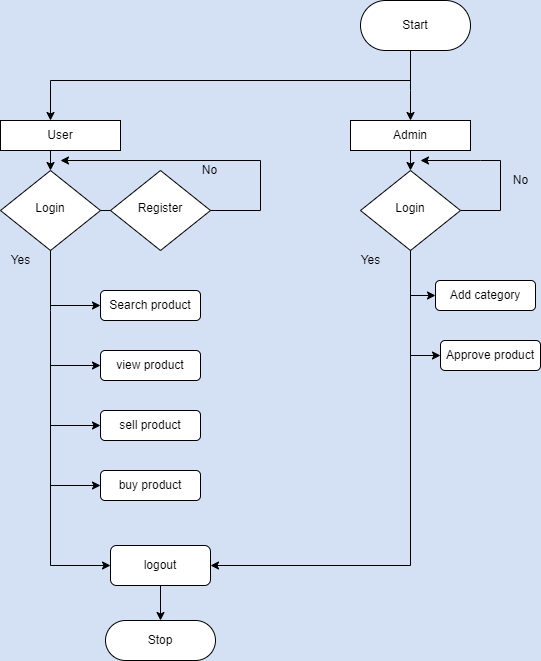

The diagram above was exported from draw.io. Its source (the exported page's mxGraphModel, read from the mxfile embedded in the PNG):
<mxGraphModel dx="1024" dy="471" grid="1" gridSize="10" guides="1" tooltips="1" connect="1" arrows="1" fold="1" page="1" pageScale="1" pageWidth="827" pageHeight="1169" background="#D4E1F5" math="0" shadow="0">
  <root>
    <mxCell id="WIyWlLk6GJQsqaUBKTNV-0" />
    <mxCell id="WIyWlLk6GJQsqaUBKTNV-1" parent="WIyWlLk6GJQsqaUBKTNV-0" />
    <mxCell id="iFOWNZ-BkFhSNA0Cvrl--13" style="edgeStyle=orthogonalEdgeStyle;rounded=0;orthogonalLoop=1;jettySize=auto;html=1;exitX=1;exitY=0.5;exitDx=0;exitDy=0;sourcePerimeterSpacing=14;" edge="1" parent="WIyWlLk6GJQsqaUBKTNV-1" source="WIyWlLk6GJQsqaUBKTNV-6">
      <mxGeometry relative="1" as="geometry">
        <mxPoint x="610" y="180" as="targetPoint" />
        <Array as="points">
          <mxPoint x="690" y="230" />
          <mxPoint x="690" y="180" />
          <mxPoint x="670" y="180" />
        </Array>
      </mxGeometry>
    </mxCell>
    <mxCell id="WIyWlLk6GJQsqaUBKTNV-6" value="Login&lt;span style=&quot;color: rgba(0, 0, 0, 0); font-family: monospace; font-size: 0px; text-align: start;&quot;&gt;%3CmxGraphModel%3E%3Croot%3E%3CmxCell%20id%3D%220%22%2F%3E%3CmxCell%20id%3D%221%22%20parent%3D%220%22%2F%3E%3CmxCell%20id%3D%222%22%20value%3D%22Admin%22%20style%3D%22rounded%3D0%3BwhiteSpace%3Dwrap%3Bhtml%3D1%3B%22%20vertex%3D%221%22%20parent%3D%221%22%3E%3CmxGeometry%20x%3D%22540%22%20y%3D%22140%22%20width%3D%22120%22%20height%3D%2230%22%20as%3D%22geometry%22%2F%3E%3C%2FmxCell%3E%3C%2Froot%3E%3C%2FmxGraphModel%3E&lt;/span&gt;" style="rhombus;whiteSpace=wrap;html=1;shadow=0;fontFamily=Helvetica;fontSize=12;align=center;strokeWidth=1;spacing=6;spacingTop=-4;" parent="WIyWlLk6GJQsqaUBKTNV-1" vertex="1">
      <mxGeometry x="550" y="190" width="100" height="80" as="geometry" />
    </mxCell>
    <mxCell id="iFOWNZ-BkFhSNA0Cvrl--1" style="edgeStyle=orthogonalEdgeStyle;rounded=0;orthogonalLoop=1;jettySize=auto;html=1;" edge="1" parent="WIyWlLk6GJQsqaUBKTNV-1">
      <mxGeometry relative="1" as="geometry">
        <mxPoint x="600" y="140" as="targetPoint" />
        <mxPoint x="600" y="70" as="sourcePoint" />
        <Array as="points">
          <mxPoint x="600" y="110" />
          <mxPoint x="600" y="110" />
        </Array>
      </mxGeometry>
    </mxCell>
    <mxCell id="iFOWNZ-BkFhSNA0Cvrl--0" value="Start" style="rounded=1;whiteSpace=wrap;html=1;arcSize=50;" vertex="1" parent="WIyWlLk6GJQsqaUBKTNV-1">
      <mxGeometry x="550" y="20" width="110" height="50" as="geometry" />
    </mxCell>
    <mxCell id="iFOWNZ-BkFhSNA0Cvrl--2" value="" style="endArrow=classic;html=1;rounded=0;sourcePerimeterSpacing=14;" edge="1" parent="WIyWlLk6GJQsqaUBKTNV-1">
      <mxGeometry width="50" height="50" relative="1" as="geometry">
        <mxPoint x="600" y="100" as="sourcePoint" />
        <mxPoint x="240" y="140" as="targetPoint" />
        <Array as="points">
          <mxPoint x="240" y="100" />
        </Array>
      </mxGeometry>
    </mxCell>
    <mxCell id="iFOWNZ-BkFhSNA0Cvrl--4" value="Admin" style="rounded=0;whiteSpace=wrap;html=1;" vertex="1" parent="WIyWlLk6GJQsqaUBKTNV-1">
      <mxGeometry x="540" y="140" width="120" height="30" as="geometry" />
    </mxCell>
    <mxCell id="iFOWNZ-BkFhSNA0Cvrl--5" value="User" style="rounded=0;whiteSpace=wrap;html=1;" vertex="1" parent="WIyWlLk6GJQsqaUBKTNV-1">
      <mxGeometry x="190" y="140" width="120" height="30" as="geometry" />
    </mxCell>
    <mxCell id="iFOWNZ-BkFhSNA0Cvrl--7" value="Login&lt;span style=&quot;color: rgba(0, 0, 0, 0); font-family: monospace; font-size: 0px; text-align: start;&quot;&gt;%3CmxGraphModel%3E%3Croot%3E%3CmxCell%20id%3D%220%22%2F%3E%3CmxCell%20id%3D%221%22%20parent%3D%220%22%2F%3E%3CmxCell%20id%3D%222%22%20value%3D%22Admin%22%20style%3D%22rounded%3D0%3BwhiteSpace%3Dwrap%3Bhtml%3D1%3B%22%20vertex%3D%221%22%20parent%3D%221%22%3E%3CmxGeometry%20x%3D%22540%22%20y%3D%22140%22%20width%3D%22120%22%20height%3D%2230%22%20as%3D%22geometry%22%2F%3E%3C%2FmxCell%3E%3C%2Froot%3E%3C%2FmxGraphModel%3E&lt;/span&gt;" style="rhombus;whiteSpace=wrap;html=1;shadow=0;fontFamily=Helvetica;fontSize=12;align=center;strokeWidth=1;spacing=6;spacingTop=-4;" vertex="1" parent="WIyWlLk6GJQsqaUBKTNV-1">
      <mxGeometry x="190" y="190" width="100" height="80" as="geometry" />
    </mxCell>
    <mxCell id="iFOWNZ-BkFhSNA0Cvrl--8" value="Register" style="rhombus;whiteSpace=wrap;html=1;shadow=0;fontFamily=Helvetica;fontSize=12;align=center;strokeWidth=1;spacing=6;spacingTop=-4;" vertex="1" parent="WIyWlLk6GJQsqaUBKTNV-1">
      <mxGeometry x="300" y="190" width="100" height="80" as="geometry" />
    </mxCell>
    <mxCell id="iFOWNZ-BkFhSNA0Cvrl--9" value="" style="endArrow=none;html=1;rounded=0;sourcePerimeterSpacing=14;entryX=0;entryY=0.5;entryDx=0;entryDy=0;exitX=1;exitY=0.5;exitDx=0;exitDy=0;" edge="1" parent="WIyWlLk6GJQsqaUBKTNV-1" source="iFOWNZ-BkFhSNA0Cvrl--7" target="iFOWNZ-BkFhSNA0Cvrl--8">
      <mxGeometry width="50" height="50" relative="1" as="geometry">
        <mxPoint x="282" y="210" as="sourcePoint" />
        <mxPoint x="302" y="250" as="targetPoint" />
      </mxGeometry>
    </mxCell>
    <mxCell id="iFOWNZ-BkFhSNA0Cvrl--11" value="" style="endArrow=classic;html=1;rounded=0;sourcePerimeterSpacing=14;entryX=0.5;entryY=0;entryDx=0;entryDy=0;" edge="1" parent="WIyWlLk6GJQsqaUBKTNV-1" target="iFOWNZ-BkFhSNA0Cvrl--7">
      <mxGeometry width="50" height="50" relative="1" as="geometry">
        <mxPoint x="240" y="170" as="sourcePoint" />
        <mxPoint x="530" y="270" as="targetPoint" />
      </mxGeometry>
    </mxCell>
    <mxCell id="iFOWNZ-BkFhSNA0Cvrl--12" value="" style="endArrow=classic;html=1;rounded=0;sourcePerimeterSpacing=14;entryX=0.5;entryY=0;entryDx=0;entryDy=0;exitX=0.5;exitY=1;exitDx=0;exitDy=0;" edge="1" parent="WIyWlLk6GJQsqaUBKTNV-1" source="iFOWNZ-BkFhSNA0Cvrl--4" target="WIyWlLk6GJQsqaUBKTNV-6">
      <mxGeometry width="50" height="50" relative="1" as="geometry">
        <mxPoint x="250" y="180" as="sourcePoint" />
        <mxPoint x="250" y="200" as="targetPoint" />
      </mxGeometry>
    </mxCell>
    <mxCell id="iFOWNZ-BkFhSNA0Cvrl--14" value="No" style="text;html=1;align=center;verticalAlign=middle;resizable=0;points=[];autosize=1;strokeColor=none;fillColor=none;" vertex="1" parent="WIyWlLk6GJQsqaUBKTNV-1">
      <mxGeometry x="695" y="190" width="30" height="20" as="geometry" />
    </mxCell>
    <mxCell id="iFOWNZ-BkFhSNA0Cvrl--17" value="" style="endArrow=classic;html=1;rounded=0;sourcePerimeterSpacing=14;exitX=1;exitY=0.5;exitDx=0;exitDy=0;" edge="1" parent="WIyWlLk6GJQsqaUBKTNV-1" source="iFOWNZ-BkFhSNA0Cvrl--8">
      <mxGeometry width="50" height="50" relative="1" as="geometry">
        <mxPoint x="480" y="320" as="sourcePoint" />
        <mxPoint x="250" y="180" as="targetPoint" />
        <Array as="points">
          <mxPoint x="450" y="230" />
          <mxPoint x="450" y="180" />
        </Array>
      </mxGeometry>
    </mxCell>
    <mxCell id="iFOWNZ-BkFhSNA0Cvrl--18" value="No" style="text;html=1;align=center;verticalAlign=middle;resizable=0;points=[];autosize=1;strokeColor=none;fillColor=none;" vertex="1" parent="WIyWlLk6GJQsqaUBKTNV-1">
      <mxGeometry x="384" y="180" width="30" height="20" as="geometry" />
    </mxCell>
    <mxCell id="iFOWNZ-BkFhSNA0Cvrl--19" value="" style="endArrow=classic;html=1;rounded=0;sourcePerimeterSpacing=14;exitX=0.5;exitY=1;exitDx=0;exitDy=0;entryX=1;entryY=0.5;entryDx=0;entryDy=0;" edge="1" parent="WIyWlLk6GJQsqaUBKTNV-1" source="WIyWlLk6GJQsqaUBKTNV-6" target="iFOWNZ-BkFhSNA0Cvrl--26">
      <mxGeometry width="50" height="50" relative="1" as="geometry">
        <mxPoint x="480" y="320" as="sourcePoint" />
        <mxPoint x="600" y="580" as="targetPoint" />
        <Array as="points">
          <mxPoint x="600" y="585" />
        </Array>
      </mxGeometry>
    </mxCell>
    <mxCell id="iFOWNZ-BkFhSNA0Cvrl--20" value="Add category" style="rounded=1;whiteSpace=wrap;html=1;" vertex="1" parent="WIyWlLk6GJQsqaUBKTNV-1">
      <mxGeometry x="625" y="300" width="100" height="30" as="geometry" />
    </mxCell>
    <mxCell id="iFOWNZ-BkFhSNA0Cvrl--21" value="Approve product" style="rounded=1;whiteSpace=wrap;html=1;" vertex="1" parent="WIyWlLk6GJQsqaUBKTNV-1">
      <mxGeometry x="630" y="360" width="100" height="30" as="geometry" />
    </mxCell>
    <mxCell id="iFOWNZ-BkFhSNA0Cvrl--22" value="view product" style="rounded=1;whiteSpace=wrap;html=1;" vertex="1" parent="WIyWlLk6GJQsqaUBKTNV-1">
      <mxGeometry x="290" y="370" width="100" height="30" as="geometry" />
    </mxCell>
    <mxCell id="iFOWNZ-BkFhSNA0Cvrl--23" value="sell product" style="rounded=1;whiteSpace=wrap;html=1;" vertex="1" parent="WIyWlLk6GJQsqaUBKTNV-1">
      <mxGeometry x="290" y="430" width="100" height="30" as="geometry" />
    </mxCell>
    <mxCell id="iFOWNZ-BkFhSNA0Cvrl--24" value="" style="endArrow=classic;html=1;rounded=0;sourcePerimeterSpacing=14;exitX=0.5;exitY=1;exitDx=0;exitDy=0;entryX=0;entryY=0.5;entryDx=0;entryDy=0;" edge="1" parent="WIyWlLk6GJQsqaUBKTNV-1" source="iFOWNZ-BkFhSNA0Cvrl--7" target="iFOWNZ-BkFhSNA0Cvrl--26">
      <mxGeometry width="50" height="50" relative="1" as="geometry">
        <mxPoint x="480" y="320" as="sourcePoint" />
        <mxPoint x="280" y="590" as="targetPoint" />
        <Array as="points">
          <mxPoint x="240" y="330" />
          <mxPoint x="240" y="585" />
        </Array>
      </mxGeometry>
    </mxCell>
    <mxCell id="iFOWNZ-BkFhSNA0Cvrl--25" value="buy product" style="rounded=1;whiteSpace=wrap;html=1;" vertex="1" parent="WIyWlLk6GJQsqaUBKTNV-1">
      <mxGeometry x="290" y="490" width="100" height="30" as="geometry" />
    </mxCell>
    <mxCell id="iFOWNZ-BkFhSNA0Cvrl--26" value="logout" style="rounded=1;whiteSpace=wrap;html=1;" vertex="1" parent="WIyWlLk6GJQsqaUBKTNV-1">
      <mxGeometry x="300" y="565" width="100" height="40" as="geometry" />
    </mxCell>
    <mxCell id="iFOWNZ-BkFhSNA0Cvrl--27" value="" style="endArrow=classic;html=1;rounded=0;sourcePerimeterSpacing=14;entryX=0;entryY=0.5;entryDx=0;entryDy=0;" edge="1" parent="WIyWlLk6GJQsqaUBKTNV-1" target="iFOWNZ-BkFhSNA0Cvrl--22">
      <mxGeometry width="50" height="50" relative="1" as="geometry">
        <mxPoint x="240" y="385" as="sourcePoint" />
        <mxPoint x="530" y="450" as="targetPoint" />
      </mxGeometry>
    </mxCell>
    <mxCell id="iFOWNZ-BkFhSNA0Cvrl--28" value="" style="endArrow=classic;html=1;rounded=0;sourcePerimeterSpacing=14;entryX=0;entryY=0.5;entryDx=0;entryDy=0;" edge="1" parent="WIyWlLk6GJQsqaUBKTNV-1" target="iFOWNZ-BkFhSNA0Cvrl--23">
      <mxGeometry width="50" height="50" relative="1" as="geometry">
        <mxPoint x="240" y="445" as="sourcePoint" />
        <mxPoint x="300" y="335" as="targetPoint" />
      </mxGeometry>
    </mxCell>
    <mxCell id="iFOWNZ-BkFhSNA0Cvrl--29" value="" style="endArrow=classic;html=1;rounded=0;sourcePerimeterSpacing=14;entryX=0;entryY=0.5;entryDx=0;entryDy=0;" edge="1" parent="WIyWlLk6GJQsqaUBKTNV-1" target="iFOWNZ-BkFhSNA0Cvrl--25">
      <mxGeometry width="50" height="50" relative="1" as="geometry">
        <mxPoint x="240" y="505" as="sourcePoint" />
        <mxPoint x="310" y="345" as="targetPoint" />
      </mxGeometry>
    </mxCell>
    <mxCell id="iFOWNZ-BkFhSNA0Cvrl--30" value="" style="endArrow=classic;html=1;rounded=0;sourcePerimeterSpacing=14;entryX=0;entryY=0.5;entryDx=0;entryDy=0;" edge="1" parent="WIyWlLk6GJQsqaUBKTNV-1" target="iFOWNZ-BkFhSNA0Cvrl--20">
      <mxGeometry width="50" height="50" relative="1" as="geometry">
        <mxPoint x="600" y="315" as="sourcePoint" />
        <mxPoint x="320" y="355" as="targetPoint" />
      </mxGeometry>
    </mxCell>
    <mxCell id="iFOWNZ-BkFhSNA0Cvrl--31" value="" style="endArrow=classic;html=1;rounded=0;sourcePerimeterSpacing=14;entryX=0;entryY=0.5;entryDx=0;entryDy=0;" edge="1" parent="WIyWlLk6GJQsqaUBKTNV-1" target="iFOWNZ-BkFhSNA0Cvrl--21">
      <mxGeometry width="50" height="50" relative="1" as="geometry">
        <mxPoint x="600" y="375" as="sourcePoint" />
        <mxPoint x="330" y="365" as="targetPoint" />
      </mxGeometry>
    </mxCell>
    <mxCell id="iFOWNZ-BkFhSNA0Cvrl--32" value="Stop" style="rounded=1;whiteSpace=wrap;html=1;arcSize=50;" vertex="1" parent="WIyWlLk6GJQsqaUBKTNV-1">
      <mxGeometry x="295" y="640" width="110" height="40" as="geometry" />
    </mxCell>
    <mxCell id="iFOWNZ-BkFhSNA0Cvrl--33" value="" style="endArrow=classic;html=1;rounded=0;sourcePerimeterSpacing=14;entryX=0.5;entryY=0;entryDx=0;entryDy=0;exitX=0.5;exitY=1;exitDx=0;exitDy=0;" edge="1" parent="WIyWlLk6GJQsqaUBKTNV-1" source="iFOWNZ-BkFhSNA0Cvrl--26" target="iFOWNZ-BkFhSNA0Cvrl--32">
      <mxGeometry width="50" height="50" relative="1" as="geometry">
        <mxPoint x="340" y="600" as="sourcePoint" />
        <mxPoint x="560" y="740" as="targetPoint" />
      </mxGeometry>
    </mxCell>
    <mxCell id="iFOWNZ-BkFhSNA0Cvrl--35" value="Yes" style="text;html=1;align=center;verticalAlign=middle;resizable=0;points=[];autosize=1;strokeColor=none;fillColor=none;" vertex="1" parent="WIyWlLk6GJQsqaUBKTNV-1">
      <mxGeometry x="540" y="270" width="40" height="20" as="geometry" />
    </mxCell>
    <mxCell id="iFOWNZ-BkFhSNA0Cvrl--36" value="Yes" style="text;html=1;align=center;verticalAlign=middle;resizable=0;points=[];autosize=1;strokeColor=none;fillColor=none;" vertex="1" parent="WIyWlLk6GJQsqaUBKTNV-1">
      <mxGeometry x="190" y="270" width="40" height="20" as="geometry" />
    </mxCell>
    <mxCell id="iFOWNZ-BkFhSNA0Cvrl--37" value="Search product" style="rounded=1;whiteSpace=wrap;html=1;" vertex="1" parent="WIyWlLk6GJQsqaUBKTNV-1">
      <mxGeometry x="290" y="310" width="100" height="30" as="geometry" />
    </mxCell>
    <mxCell id="iFOWNZ-BkFhSNA0Cvrl--38" value="" style="endArrow=classic;html=1;rounded=0;sourcePerimeterSpacing=14;entryX=0;entryY=0.5;entryDx=0;entryDy=0;" edge="1" parent="WIyWlLk6GJQsqaUBKTNV-1" target="iFOWNZ-BkFhSNA0Cvrl--37">
      <mxGeometry width="50" height="50" relative="1" as="geometry">
        <mxPoint x="240" y="325" as="sourcePoint" />
        <mxPoint x="300" y="395" as="targetPoint" />
      </mxGeometry>
    </mxCell>
  </root>
</mxGraphModel>